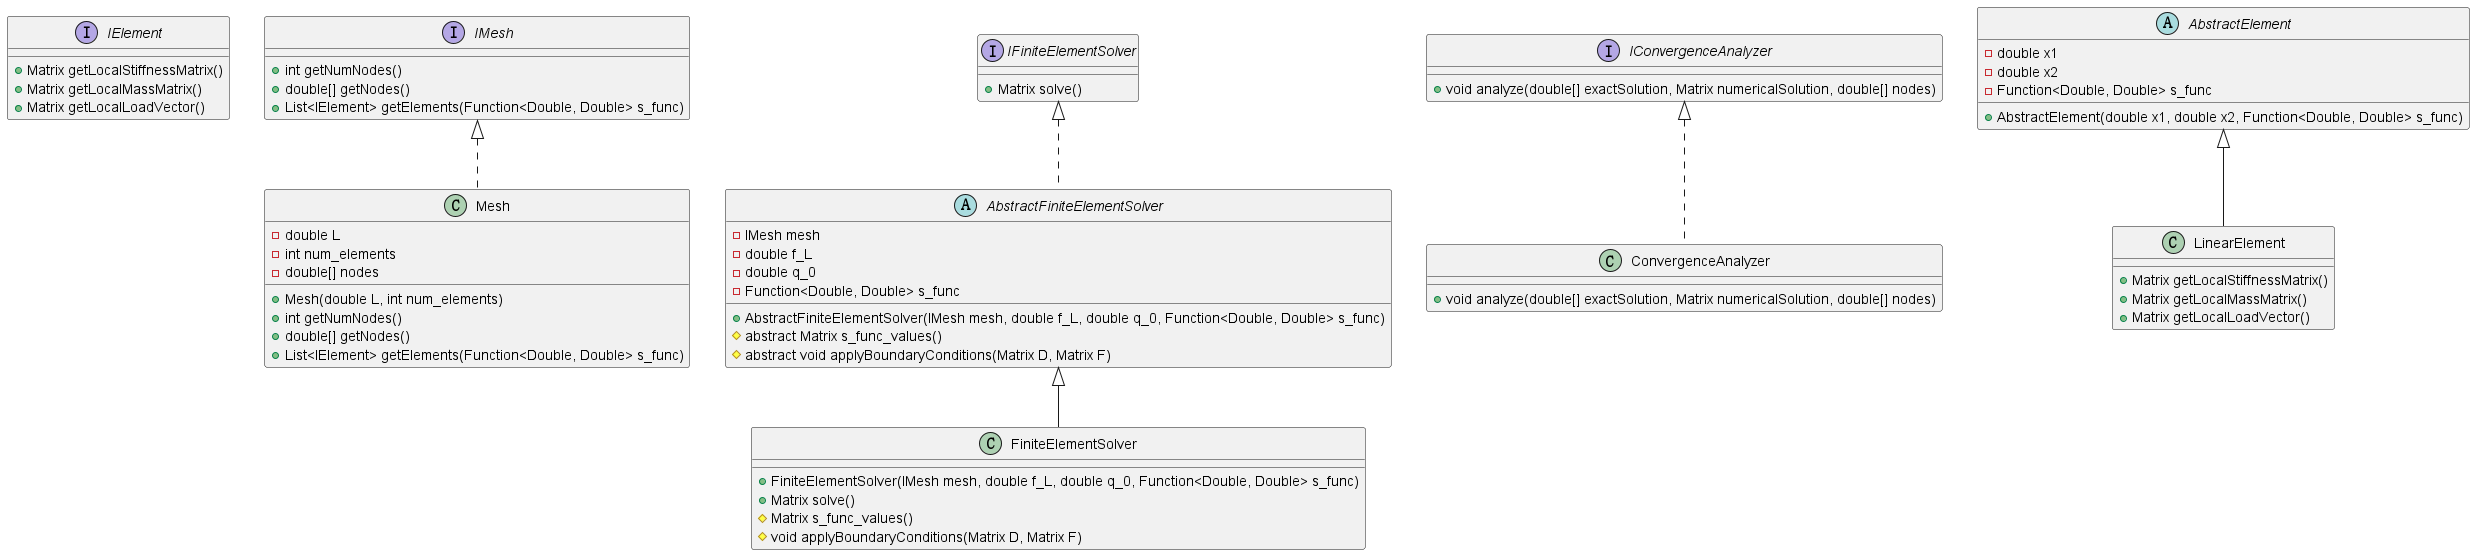

The diagram above was rendered by PlantUML. Its source (embedded in the PNG):
@startuml

interface IElement {
    +Matrix getLocalStiffnessMatrix()
    +Matrix getLocalMassMatrix()
    +Matrix getLocalLoadVector()
}

interface IMesh {
    +int getNumNodes()
    +double[] getNodes()
    +List<IElement> getElements(Function<Double, Double> s_func)
}

interface IFiniteElementSolver {
    +Matrix solve()
}

interface IConvergenceAnalyzer {
    +void analyze(double[] exactSolution, Matrix numericalSolution, double[] nodes)
}

abstract class AbstractElement {
    -double x1
    -double x2
    -Function<Double, Double> s_func
    +AbstractElement(double x1, double x2, Function<Double, Double> s_func)
}

class LinearElement extends AbstractElement {
    +Matrix getLocalStiffnessMatrix()
    +Matrix getLocalMassMatrix()
    +Matrix getLocalLoadVector()
}

class Mesh implements IMesh {
    -double L
    -int num_elements
    -double[] nodes
    +Mesh(double L, int num_elements)
    +int getNumNodes()
    +double[] getNodes()
    +List<IElement> getElements(Function<Double, Double> s_func)
}

abstract class AbstractFiniteElementSolver implements IFiniteElementSolver {
    -IMesh mesh
    -double f_L
    -double q_0
    -Function<Double, Double> s_func
    +AbstractFiniteElementSolver(IMesh mesh, double f_L, double q_0, Function<Double, Double> s_func)
    #abstract Matrix s_func_values()
    #abstract void applyBoundaryConditions(Matrix D, Matrix F)
}

class FiniteElementSolver extends AbstractFiniteElementSolver {
    +FiniteElementSolver(IMesh mesh, double f_L, double q_0, Function<Double, Double> s_func)
    +Matrix solve()
    #Matrix s_func_values()
    #void applyBoundaryConditions(Matrix D, Matrix F)
}

class ConvergenceAnalyzer implements IConvergenceAnalyzer {
    +void analyze(double[] exactSolution, Matrix numericalSolution, double[] nodes)
}

@enduml